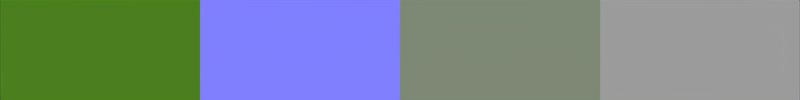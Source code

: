# Source: Seamless_Procedural_Textures_grass_quad3.blend  (saved by Blender 2.73.0; exported with 4.5.12 LTS)
import bpy
from mathutils import Matrix  # noqa: F401  (used for matrix-valued properties, if any)

bpy.ops.wm.read_factory_settings(use_empty=True)
scene = bpy.context.scene
scene.name = 'Scene'

# ---- collections
col_collection_1 = bpy.data.collections.new('Collection 1'); scene.collection.children.link(col_collection_1)
col_collection_2 = bpy.data.collections.new('Collection 2'); scene.collection.children.link(col_collection_2)
col_collection_2.hide_render = True
col_collection_2.hide_viewport = True

# ---- materials (node trees are filled in below, after node groups)
mat_procedural_material = bpy.data.materials.new('procedural_material')
mat_procedural_material.alpha_threshold = 0.0
mat_procedural_material.roughness = 0.5

# ---- node groups
ng_seamless_noise = bpy.data.node_groups.new('seamless_noise', 'ShaderNodeTree')
_s = ng_seamless_noise.interface.new_socket(name='Cell', in_out='OUTPUT', socket_type='NodeSocketFloat')
_s.min_value = 0.0
_s.max_value = 0.0
_s = ng_seamless_noise.interface.new_socket(name='Perlin', in_out='OUTPUT', socket_type='NodeSocketFloat')
_s.min_value = 0.0
_s.max_value = 0.0
_s = ng_seamless_noise.interface.new_socket(name='UPerlin', in_out='OUTPUT', socket_type='NodeSocketFloat')
_s.min_value = 0.0
_s.max_value = 0.0
_s = ng_seamless_noise.interface.new_socket(name='Simplex', in_out='OUTPUT', socket_type='NodeSocketFloat')
_s.min_value = 0.0
_s.max_value = 0.0
_s = ng_seamless_noise.interface.new_socket(name='USimplex', in_out='OUTPUT', socket_type='NodeSocketFloat')
_s.min_value = 0.0
_s.max_value = 0.0
_s = ng_seamless_noise.interface.new_socket(name='Perlin Color', in_out='OUTPUT', socket_type='NodeSocketColor')
_s.default_value = (0.8, 0.8, 0.8, 1.0)
_s = ng_seamless_noise.interface.new_socket(name='UPerlin Color', in_out='OUTPUT', socket_type='NodeSocketColor')
_s.default_value = (0.8, 0.8, 0.8, 1.0)
_s = ng_seamless_noise.interface.new_socket(name='Simplex Color', in_out='OUTPUT', socket_type='NodeSocketColor')
_s.default_value = (0.8, 0.8, 0.8, 1.0)
_s = ng_seamless_noise.interface.new_socket(name='USimplex Color', in_out='OUTPUT', socket_type='NodeSocketColor')
_s.default_value = (0.8, 0.8, 0.8, 1.0)
_s = ng_seamless_noise.interface.new_socket(name='Scale', in_out='INPUT', socket_type='NodeSocketFloat')
_s.default_value = 1.0
_s = ng_seamless_noise.interface.new_socket(name='Scale_x', in_out='INPUT', socket_type='NodeSocketFloat')
_s.default_value = 1.0
_s = ng_seamless_noise.interface.new_socket(name='Scale_y', in_out='INPUT', socket_type='NodeSocketFloat')
_s.default_value = 1.0
_s = ng_seamless_noise.interface.new_socket(name='Translate_x', in_out='INPUT', socket_type='NodeSocketFloat')
_s = ng_seamless_noise.interface.new_socket(name='Translate_y', in_out='INPUT', socket_type='NodeSocketFloat')
_N = ng_seamless_noise.nodes; _L = ng_seamless_noise.links
n0 = _N.new('NodeFrame'); n0.name = 'RGB to BW for every shader as they are outputting color'; n0.location = (408, 832)
n0.label = 'RGB to BW for every shader as they are outputting color'
n0.width = 1052
n1 = _N.new('ShaderNodeTexCoord'); n1.name = 'Texture Coordinate'; n1.location = (-966, -105)
n2 = _N.new('ShaderNodeMath'); n2.name = 'Math.003'; n2.location = (-514, 54)
n2.operation = 'MULTIPLY'
n2.inputs[1].default_value = 6.283
n3 = _N.new('ShaderNodeMath'); n3.name = 'Math'; n3.location = (-517, 229)
n3.operation = 'MULTIPLY'
n3.inputs[1].default_value = 6.283
n4 = _N.new('ShaderNodeMath'); n4.name = 'Math.002'; n4.location = (-330, 302)
n4.operation = 'SINE'
n5 = _N.new('ShaderNodeMath'); n5.name = 'Math.006'; n5.location = (-518, -123)
n5.operation = 'MULTIPLY'
n5.inputs[1].default_value = 6.283
n6 = _N.new('ShaderNodeMath'); n6.name = 'Math.005'; n6.location = (-517, -302)
n6.width = 143
n6.operation = 'MULTIPLY'
n6.inputs[1].default_value = 6.283
n7 = _N.new('ShaderNodeSeparateColor'); n7.name = 'Separate RGB'; n7.location = (-729, -86)
n7.width = 135
n8 = _N.new('ShaderNodeMath'); n8.name = 'Math.008'; n8.location = (-328, -227)
n8.operation = 'COSINE'
n9 = _N.new('ShaderNodeSeparateColor'); n9.name = 'Separate RGB.001'; n9.location = (501, 146)
n9.width = 135
n10 = _N.new('ShaderNodeMath'); n10.name = 'Math.011'; n10.location = (935, 167)
n10.width = 139
n11 = _N.new('ShaderNodeSeparateColor'); n11.name = 'Separate RGB.002'; n11.location = (501, -91)
n11.width = 135
n12 = _N.new('ShaderNodeMath'); n12.name = 'Math.013'; n12.location = (935, -70)
n12.width = 139
n13 = _N.new('ShaderNodeMath'); n13.name = 'Math.012'; n13.location = (713, -11)
n13.width = 139
n14 = _N.new('ShaderNodeSeparateColor'); n14.name = 'Separate RGB.003'; n14.location = (509, -312)
n14.width = 135
n15 = _N.new('ShaderNodeMath'); n15.name = 'Math.015'; n15.location = (943, -291)
n15.width = 139
n16 = _N.new('ShaderNodeMath'); n16.name = 'Math.017'; n16.location = (721, -232)
n16.width = 139
n17 = _N.new('ShaderNodeMath'); n17.name = 'Math.018'; n17.location = (969, 461)
n17.width = 139
n18 = _N.new('ShaderNodeMath'); n18.name = 'Math.020'; n18.location = (747, 520)
n18.width = 139
n19 = _N.new('ShaderNodeSeparateColor'); n19.name = 'Separate RGB.004'; n19.location = (535, 440)
n19.width = 135
n20 = _N.new('ShaderNodeMath'); n20.name = 'Math.021'; n20.location = (987, 688)
n20.width = 139
n21 = _N.new('ShaderNodeMath'); n21.name = 'Math.023'; n21.location = (765, 747)
n21.width = 139
n22 = _N.new('ShaderNodeSeparateColor'); n22.name = 'Separate RGB.005'; n22.location = (553, 667)
n22.width = 135
n23 = _N.new('ShaderNodeMath'); n23.name = 'Math.009'; n23.location = (739, 267)
n23.width = 139
n24 = _N.new('ShaderNodeMath'); n24.name = 'Math.022'; n24.location = (1214, 642)
n24.width = 127
n24.operation = 'DIVIDE'
n24.use_clamp = True
n24.inputs[1].default_value = 3.0
n25 = _N.new('ShaderNodeMath'); n25.name = 'Math.019'; n25.location = (1196, 415)
n25.width = 127
n25.operation = 'DIVIDE'
n25.use_clamp = True
n25.inputs[1].default_value = 3.0
n26 = _N.new('ShaderNodeMath'); n26.name = 'Math.010'; n26.location = (1162, 121)
n26.width = 127
n26.operation = 'DIVIDE'
n26.use_clamp = True
n26.inputs[1].default_value = 3.0
n27 = _N.new('ShaderNodeMath'); n27.name = 'Math.014'; n27.location = (1162, -116)
n27.width = 127
n27.operation = 'DIVIDE'
n27.use_clamp = True
n27.inputs[1].default_value = 3.0
n28 = _N.new('ShaderNodeMath'); n28.name = 'Math.016'; n28.location = (1170, -337)
n28.width = 127
n28.operation = 'DIVIDE'
n28.use_clamp = True
n28.inputs[1].default_value = 3.0
n29 = _N.new('ShaderNodeCombineColor'); n29.name = 'Combine RGB'; n29.location = (-111, 15)
n30 = _N.new('ShaderNodeMath'); n30.name = 'Math.007'; n30.location = (-328, -39)
n30.width = 139
n30.operation = 'SINE'
n31 = _N.new('ShaderNodeMath'); n31.name = 'Math.004'; n31.location = (-330, 132)
n31.width = 139
n31.operation = 'COSINE'
n32 = _N.new('NodeGroupOutput'); n32.name = 'Group Output'; n32.location = (1553, 78)
n33 = _N.new('NodeGroupInput'); n33.name = 'Group Input'; n33.location = (-1230, -361)
n34 = _N.new('ShaderNodeUVMap'); n34.name = 'UV Map'; n34.location = (-952, 56)
n34.uv_map = 'UVMap2'
n35 = _N.new('ShaderNodeScript'); n35.name = 'Script'; n35.location = (150, 117)
n35.width = 146
n35.bytecode = 'OpenShadingLanguage 1.00\n# Compiled by oslc 1.5.11\nshader noise\nparam\tpoint\tPoint\t0 0 0 \t\t %read{1,1} %write{0,0}\nparam\tfloat\tTime\t1 \t\t %read{2,2} %write{2147483647,-1}\nparam\tfloat\tScale\t1 \t\t %read{1,2} %write{2147483647,-1}\nparam\tfloat\tScale_x\t1 \t\t %read{4,7} %write{2147483647,-1}\nparam\tfloat\tScale_y\t1 \t\t %read{10,12} %write{2147483647,-1}\nparam\tfloat\tTranslate_x\t0 \t\t %read{14,18} %write{2147483647,-1}\nparam\tfloat\tTranslate_y\t0 \t\t %read{22,25} %write{2147483647,-1}\noparam\tfloat\tCell\t0 \t\t %read{2147483647,-1} %write{27,27}\noparam\tcolor\tPerlin\t0.80000001 0.80000001 0.80000001 \t\t %read{2147483647,-1} %write{28,28}\noparam\tcolor\tUPerlin\t0.80000001 0.80000001 0.80000001 \t\t %read{2147483647,-1} %write{29,29}\noparam\tcolor\tSimplex\t0.80000001 0.80000001 0.80000001 \t\t %read{2147483647,-1} %write{30,30}\noparam\tcolor\tUSimplex\t0.80000001 0.80000001 0.80000001 \t\t %read{2147483647,-1} %write{31,31}\nglobal\tpoint\tP\t %read{0,0} %write{2147483647,-1}\nlocal\tpoint\tp\t %read{3,31} %write{1,24}\nlocal\tfloat\tt\t %read{12,31} %write{2,26}\nconst\tint\t$const1\t0\t\t %read{3,16} %write{2147483647,-1}\ntemp\tfloat\t$tmp1\t %read{4,4} %write{3,3}\ntemp\tfloat\t$tmp2\t %read{5,5} %write{4,4}\nconst\tint\t$const2\t1\t\t %read{6,20} %write{2147483647,-1}\ntemp\tfloat\t$tmp3\t %read{7,7} %write{6,6}\ntemp\tfloat\t$tmp4\t %read{8,8} %write{7,7}\nconst\tint\t$const3\t2\t\t %read{9,24} %write{2147483647,-1}\ntemp\tfloat\t$tmp5\t %read{10,10} %write{9,9}\ntemp\tfloat\t$tmp6\t %read{11,11} %write{10,10}\ntemp\tfloat\t$tmp7\t %read{15,15} %write{13,13}\nconst\tfloat\t$const4\t3.1415927\t\t %read{14,25} %write{2147483647,-1}\ntemp\tfloat\t$tmp8\t %read{15,15} %write{14,14}\ntemp\tfloat\t$tmp9\t %read{16,16} %write{15,15}\ntemp\tfloat\t$tmp10\t %read{19,19} %write{17,17}\ntemp\tfloat\t$tmp11\t %read{19,19} %write{18,18}\ntemp\tfloat\t$tmp12\t %read{20,20} %write{19,19}\ntemp\tfloat\t$tmp13\t %read{23,23} %write{21,21}\ntemp\tfloat\t$tmp14\t %read{23,23} %write{22,22}\ntemp\tfloat\t$tmp15\t %read{24,24} %write{23,23}\ntemp\tfloat\t$tmp16\t %read{26,26} %write{25,25}\nconst\tstring\t$const5\t"cell"\t\t %read{27,27} %write{2147483647,-1}\nconst\tstring\t$const6\t"perlin"\t\t %read{28,28} %write{2147483647,-1}\nconst\tstring\t$const7\t"uperlin"\t\t %read{29,29} %write{2147483647,-1}\nconst\tstring\t$const8\t"simplex"\t\t %read{30,30} %write{2147483647,-1}\nconst\tstring\t$const9\t"usimplex"\t\t %read{31,31} %write{2147483647,-1}\ncode Point\n# C:\\\\Users\\\\gawag\\\\AppData\\\\Local\\\\Temp\\\\tmp0vsv02ju.osl:4\n# \tfloat Time = 1.0,\n\tassign\t\tPoint P \t%filename{"C:\\\\Users\\\\gawag\\\\AppData\\\\Local\\\\Temp\\\\tmp0vsv02ju.osl"} %line{4} %argrw{"wr"}\ncode ___main___\n# C:\\\\Users\\\\gawag\\\\AppData\\\\Local\\\\Temp\\\\tmp0vsv02ju.osl:17\n#     float t=Time*Scale;\n\tmul\t\tp Point Scale \t%filename{"C:\\\\Users\\\\gawag\\\\AppData\\\\Local\\\\Temp\\\\tmp0vsv02ju.osl"} %line{17} %argrw{"wrr"}\n# C:\\\\Users\\\\gawag\\\\AppData\\\\Local\\\\Temp\\\\tmp0vsv02ju.osl:18\n#     p[0]*=Scale_x;\n\tmul\t\tt Time Scale \t%line{18} %argrw{"wrr"}\n# C:\\\\Users\\\\gawag\\\\AppData\\\\Local\\\\Temp\\\\tmp0vsv02ju.osl:19\n#     p[1]*=Scale_x;\n\tcompref\t\t$tmp1 p $const1 \t%line{19} %argrw{"wrr"}\n\tmul\t\t$tmp2 $tmp1 Scale_x \t%argrw{"wrr"}\n\tcompassign\tp $const1 $tmp2 \t%argrw{"wrr"}\n# C:\\\\Users\\\\gawag\\\\AppData\\\\Local\\\\Temp\\\\tmp0vsv02ju.osl:20\n#     p[2]*=Scale_y;\n\tcompref\t\t$tmp3 p $const2 \t%line{20} %argrw{"wrr"}\n\tmul\t\t$tmp4 $tmp3 Scale_x \t%argrw{"wrr"}\n\tcompassign\tp $const2 $tmp4 \t%argrw{"wrr"}\n# C:\\\\Users\\\\gawag\\\\AppData\\\\Local\\\\Temp\\\\tmp0vsv02ju.osl:21\n#     t*=Scale_y;\n\tcompref\t\t$tmp5 p $const3 \t%line{21} %argrw{"wrr"}\n\tmul\t\t$tmp6 $tmp5 Scale_y \t%argrw{"wrr"}\n\tcompassign\tp $const3 $tmp6 \t%argrw{"wrr"}\n# C:\\\\Users\\\\gawag\\\\AppData\\\\Local\\\\Temp\\\\tmp0vsv02ju.osl:22\n#     p[0]+=Translate_x*M_PI;\n\tmul\t\tt t Scale_y \t%line{22} %argrw{"wrr"}\n# C:\\\\Users\\\\gawag\\\\AppData\\\\Local\\\\Temp\\\\tmp0vsv02ju.osl:23\n#     p[1]+=Translate_x*M_PI;\n\tcompref\t\t$tmp7 p $const1 \t%line{23} %argrw{"wrr"}\n\tmul\t\t$tmp8 Translate_x $const4 \t%argrw{"wrr"}\n\tadd\t\t$tmp9 $tmp7 $tmp8 \t%argrw{"wrr"}\n\tcompassign\tp $const1 $tmp9 \t%argrw{"wrr"}\n# C:\\\\Users\\\\gawag\\\\AppData\\\\Local\\\\Temp\\\\tmp0vsv02ju.osl:24\n#     p[2]+=Translate_y*M_PI;\n\tcompref\t\t$tmp10 p $const2 \t%line{24} %argrw{"wrr"}\n\tmul\t\t$tmp11 Translate_x $const4 \t%argrw{"wrr"}\n\tadd\t\t$tmp12 $tmp10 $tmp11 \t%argrw{"wrr"}\n\tcompassign\tp $const2 $tmp12 \t%argrw{"wrr"}\n# C:\\\\Users\\\\gawag\\\\AppData\\\\Local\\\\Temp\\\\tmp0vsv02ju.osl:25\n#     t+=Translate_y*M_PI;\n\tcompref\t\t$tmp13 p $const3 \t%line{25} %argrw{"wrr"}\n\tmul\t\t$tmp14 Translate_y $const4 \t%argrw{"wrr"}\n\tadd\t\t$tmp15 $tmp13 $tmp14 \t%argrw{"wrr"}\n\tcompassign\tp $const3 $tmp15 \t%argrw{"wrr"}\n# C:\\\\Users\\\\gawag\\\\AppData\\\\Local\\\\Temp\\\\tmp0vsv02ju.osl:26\n# \tCell = noise("cell",p,t);\n\tmul\t\t$tmp16 Translate_y $const4 \t%line{26} %argrw{"wrr"}\n\tadd\t\tt t $tmp16 \t%argrw{"wrr"}\n# C:\\\\Users\\\\gawag\\\\AppData\\\\Local\\\\Temp\\\\tmp0vsv02ju.osl:27\n# \tPerlin = noise("perlin",p,t);\n\tnoise\t\tCell $const5 p t \t%line{27} %argrw{"wrrr"}\n# C:\\\\Users\\\\gawag\\\\AppData\\\\Local\\\\Temp\\\\tmp0vsv02ju.osl:28\n# \tUPerlin = noise("uperlin",p,t);\n\tnoise\t\tPerlin $const6 p t \t%line{28} %argrw{"wrrr"}\n# C:\\\\Users\\\\gawag\\\\AppData\\\\Local\\\\Temp\\\\tmp0vsv02ju.osl:29\n# \tSimplex = noise("simplex",p,t);\n\tnoise\t\tUPerlin $const7 p t \t%line{29} %argrw{"wrrr"}\n# C:\\\\Users\\\\gawag\\\\AppData\\\\Local\\\\Temp\\\\tmp0vsv02ju.osl:30\n# \tUSimplex = noise("usimplex",p,t);\n\tnoise\t\tSimplex $const8 p t \t%line{30} %argrw{"wrrr"}\n# C:\\\\Users\\\\gawag\\\\AppData\\\\Local\\\\Temp\\\\tmp0vsv02ju.osl:31\n# }\n\tnoise\t\tUSimplex $const9 p t \t%line{31} %argrw{"wrrr"}\n\tend\n'
n35.bytecode_hash = '03234EE06336777C933362062DE8021D'
_L.new(n7.outputs[0], n3.inputs[0])
_L.new(n3.outputs[0], n4.inputs[0])
_L.new(n2.outputs[0], n31.inputs[0])
_L.new(n7.outputs[0], n2.inputs[0])
_L.new(n5.outputs[0], n30.inputs[0])
_L.new(n6.outputs[0], n8.inputs[0])
_L.new(n7.outputs[1], n5.inputs[0])
_L.new(n7.outputs[1], n6.inputs[0])
_L.new(n29.outputs[0], n35.inputs[1])
_L.new(n9.outputs[0], n23.inputs[0])
_L.new(n9.outputs[1], n23.inputs[1])
_L.new(n35.outputs[2], n9.inputs[0])
_L.new(n9.outputs[2], n10.inputs[1])
_L.new(n23.outputs[0], n10.inputs[0])
_L.new(n10.outputs[0], n26.inputs[0])
_L.new(n4.outputs[0], n29.inputs[0])
_L.new(n33.outputs[0], n35.inputs[2])
_L.new(n11.outputs[0], n13.inputs[0])
_L.new(n11.outputs[1], n13.inputs[1])
_L.new(n11.outputs[2], n12.inputs[1])
_L.new(n13.outputs[0], n12.inputs[0])
_L.new(n12.outputs[0], n27.inputs[0])
_L.new(n14.outputs[0], n16.inputs[0])
_L.new(n14.outputs[1], n16.inputs[1])
_L.new(n14.outputs[2], n15.inputs[1])
_L.new(n16.outputs[0], n15.inputs[0])
_L.new(n15.outputs[0], n28.inputs[0])
_L.new(n19.outputs[0], n18.inputs[0])
_L.new(n19.outputs[1], n18.inputs[1])
_L.new(n19.outputs[2], n17.inputs[1])
_L.new(n18.outputs[0], n17.inputs[0])
_L.new(n17.outputs[0], n25.inputs[0])
_L.new(n22.outputs[0], n21.inputs[0])
_L.new(n22.outputs[1], n21.inputs[1])
_L.new(n22.outputs[2], n20.inputs[1])
_L.new(n21.outputs[0], n20.inputs[0])
_L.new(n20.outputs[0], n24.inputs[0])
_L.new(n35.outputs[0], n22.inputs[0])
_L.new(n35.outputs[1], n19.inputs[0])
_L.new(n35.outputs[3], n11.inputs[0])
_L.new(n35.outputs[4], n14.inputs[0])
_L.new(n24.outputs[0], n32.inputs[0])
_L.new(n25.outputs[0], n32.inputs[1])
_L.new(n26.outputs[0], n32.inputs[2])
_L.new(n27.outputs[0], n32.inputs[3])
_L.new(n28.outputs[0], n32.inputs[4])
_L.new(n8.outputs[0], n35.inputs[0])
_L.new(n30.outputs[0], n29.inputs[2])
_L.new(n31.outputs[0], n29.inputs[1])
_L.new(n35.outputs[1], n32.inputs[5])
_L.new(n35.outputs[2], n32.inputs[6])
_L.new(n35.outputs[3], n32.inputs[7])
_L.new(n35.outputs[4], n32.inputs[8])
_L.new(n33.outputs[1], n35.inputs[3])
_L.new(n33.outputs[2], n35.inputs[4])
_L.new(n33.outputs[3], n35.inputs[5])
_L.new(n33.outputs[4], n35.inputs[6])
_L.new(n34.outputs[0], n7.inputs[0])
n32.is_active_output = True

# ---- material node trees
mat_procedural_material.use_nodes = True; mat_procedural_material.node_tree.nodes.clear()
_N = mat_procedural_material.node_tree.nodes; _L = mat_procedural_material.node_tree.links
n0 = _N.new('NodeFrame'); n0.name = 'Calculate a normal map that Urho3D can interpret'; n0.location = (356, 671)
n0.label = 'Calculate a normal map that Urho3D can interpret'
n0.width = 895
n1 = _N.new('ShaderNodeMix'); n1.name = 'Mix.004'; n1.location = (80, 314)
n1.data_type = 'RGBA'
n1.inputs[0].default_value = 0.7909
n2 = _N.new('ShaderNodeMix'); n2.name = 'Mix'; n2.location = (-165, 242)
n2.data_type = 'RGBA'
n3 = _N.new('ShaderNodeSeparateColor'); n3.name = 'Separate RGB'; n3.location = (198, -255)
n4 = _N.new('ShaderNodeMath'); n4.name = 'Math.002'; n4.location = (373, -199)
n4.inputs[1].default_value = 1.0
n5 = _N.new('ShaderNodeMath'); n5.name = 'Math.003'; n5.location = (390, -381)
n5.inputs[1].default_value = 1.0
n6 = _N.new('ShaderNodeMath'); n6.name = 'Math.005'; n6.location = (562, -379)
n6.operation = 'MULTIPLY'
n7 = _N.new('ShaderNodeMath'); n7.name = 'Math.001'; n7.location = (563, -36)
n7.operation = 'MULTIPLY'
n8 = _N.new('ShaderNodeMath'); n8.name = 'Math.004'; n8.location = (560, -203)
n8.operation = 'MULTIPLY'
n9 = _N.new('ShaderNodeMath'); n9.name = 'Math'; n9.location = (366, -30)
n9.inputs[0].default_value = 1.0
n10 = _N.new('ShaderNodeMath'); n10.name = 'Math.012'; n10.location = (-2254, -441)
n10.operation = 'MULTIPLY'
n10.inputs[1].default_value = 4.0
n11 = _N.new('ShaderNodeOutputMaterial'); n11.name = 'Material Output.001'; n11.location = (2361, -279)
n12 = _N.new('ShaderNodeGroup'); n12.name = 'Group.001'; n12.location = (-1205, 466)
n12.node_tree = ng_seamless_noise
n12.inputs[0].default_value = 1.0
n12.inputs[1].default_value = 1.0
n12.inputs[2].default_value = 1.0
n12.inputs[3].default_value = 1.0
n12.inputs[4].default_value = 0.0
n13 = _N.new('ShaderNodeUVMap'); n13.name = 'UV Map'; n13.location = (-2758, -639)
n13.uv_map = 'UVMap'
n14 = _N.new('ShaderNodeSeparateXYZ'); n14.name = 'Separate XYZ'; n14.location = (-2546, -633)
n15 = _N.new('ShaderNodeMath'); n15.name = 'Math.010'; n15.location = (-2085, -350)
n15.operation = 'SUBTRACT'
n16 = _N.new('ShaderNodeMix'); n16.name = 'Mix.003'; n16.location = (-969, 5)
n16.data_type = 'RGBA'
n16.inputs[0].default_value = 0.4091
n17 = _N.new('ShaderNodeBump'); n17.name = 'Bump'; n17.location = (30, -326)
n17.inputs[0].default_value = 3.0
n17.inputs[1].default_value = 0.1
n17.inputs[2].default_value = 1.0
n18 = _N.new('ShaderNodeMix'); n18.name = 'Mix.006'; n18.location = (1467, 148)
n18.label = 'diff + norm'
n18.data_type = 'RGBA'
n19 = _N.new('ShaderNodeMix'); n19.name = 'Mix.007'; n19.location = (1659, -141)
n19.label = '+spec'
n19.data_type = 'RGBA'
n20 = _N.new('ShaderNodeMath'); n20.name = 'Math.013'; n20.location = (1279, -80)
n20.operation = 'SUBTRACT'
n20.inputs[1].default_value = 1.0
n21 = _N.new('ShaderNodeRGBCurve'); n21.name = 'RGB Curves.001'; n21.location = (-881, 388)
n21.width = 238
n21.mapping.update()
n22 = _N.new('ShaderNodeValToRGB'); n22.name = 'ColorRamp'; n22.location = (-567, 145)
n22.width = 237
n22.color_ramp.interpolation = 'B_SPLINE'
while len(n22.color_ramp.elements) > 1: n22.color_ramp.elements.remove(n22.color_ramp.elements[-1])
n22.color_ramp.elements[0].position = 0.0; n22.color_ramp.elements[0].color = (0.05918, 0.2971, 0.03171, 1.0)
_e = n22.color_ramp.elements.new(1.0); _e.color = (0.139, 0.1801, 0.02944, 1.0)
n23 = _N.new('ShaderNodeMix'); n23.name = 'Mix.009'; n23.location = (4, -418)
n23.data_type = 'RGBA'
n23.blend_type = 'VALUE'
n23.clamp_result = True
n23.inputs[0].default_value = 0.2091
n24 = _N.new('ShaderNodeGroup'); n24.name = 'Group.004'; n24.location = (-1443, 145)
n24.node_tree = ng_seamless_noise
n24.inputs[0].default_value = 2.0
n24.inputs[1].default_value = 1.0
n24.inputs[2].default_value = 1.0
n24.inputs[3].default_value = 1.0
n24.inputs[4].default_value = 0.0
n25 = _N.new('ShaderNodeGroup'); n25.name = 'Group.005'; n25.location = (-775, 23)
n25.node_tree = ng_seamless_noise
n25.inputs[0].default_value = 2.0
n25.inputs[1].default_value = 1.0
n25.inputs[2].default_value = 1.0
n25.inputs[3].default_value = 1.0
n25.inputs[4].default_value = 0.0
n26 = _N.new('ShaderNodeHueSaturation'); n26.name = 'Hue Saturation Value.001'; n26.location = (840, -5)
n26.inputs[1].default_value = 1.5
n26.inputs[2].default_value = 1.2
n27 = _N.new('ShaderNodeHueSaturation'); n27.name = 'Hue Saturation Value'; n27.location = (1034, -227)
n27.inputs[1].default_value = 0.2
n28 = _N.new('ShaderNodeMath'); n28.name = 'Math.014'; n28.location = (1587, -354)
n28.operation = 'SUBTRACT'
n28.inputs[1].default_value = 1.0
n29 = _N.new('ShaderNodeCombineColor'); n29.name = 'Combine RGB'; n29.location = (725, -157)
n30 = _N.new('ShaderNodeMix'); n30.name = 'Mix.010'; n30.location = (-237, -28)
n30.data_type = 'RGBA'
n30.clamp_result = True
n30.inputs[0].default_value = 0.1545
n31 = _N.new('ShaderNodeMix'); n31.name = 'Mix.001'; n31.location = (-23, -169)
n31.data_type = 'RGBA'
n31.blend_type = 'VALUE'
n31.clamp_result = True
n31.inputs[0].default_value = 0.2182
n32 = _N.new('ShaderNodeMix'); n32.name = 'Mix.008'; n32.location = (1922, -365)
n32.label = '+height'
n32.data_type = 'RGBA'
n33 = _N.new('ShaderNodeValToRGB'); n33.name = 'ColorRamp.006'; n33.location = (976, -613)
n33.width = 237
while len(n33.color_ramp.elements) > 1: n33.color_ramp.elements.remove(n33.color_ramp.elements[-1])
n33.color_ramp.elements[0].position = 0.08756; n33.color_ramp.elements[0].color = (0.0, 0.0, 0.0, 1.0)
_e = n33.color_ramp.elements.new(0.7051); _e.color = (1.0, 1.0, 1.0, 1.0)
n34 = _N.new('ShaderNodeGroup'); n34.name = 'Group.003'; n34.location = (-1137, -258)
n34.node_tree = ng_seamless_noise
n34.inputs[0].default_value = 4.0
n34.inputs[1].default_value = 1.0
n34.inputs[2].default_value = 1.0
n34.inputs[3].default_value = 0.0
n34.inputs[4].default_value = 0.0
n35 = _N.new('ShaderNodeGroup'); n35.name = 'Group.002'; n35.location = (-1233, -767)
n35.node_tree = ng_seamless_noise
n35.inputs[0].default_value = 32.0
n35.inputs[1].default_value = 1.0
n35.inputs[2].default_value = 1.0
n35.inputs[3].default_value = 0.0
n35.inputs[4].default_value = 0.0
n36 = _N.new('ShaderNodeMix'); n36.name = 'Mix.002'; n36.location = (-407, -313)
n36.data_type = 'RGBA'
n36.inputs[0].default_value = 0.3268
n37 = _N.new('ShaderNodeGroup'); n37.name = 'Group.006'; n37.location = (-871, -806)
n37.node_tree = ng_seamless_noise
n37.inputs[0].default_value = 12.0
n37.inputs[1].default_value = 1.0
n37.inputs[2].default_value = 1.0
n37.inputs[3].default_value = 0.0
n37.inputs[4].default_value = 0.0
n38 = _N.new('ShaderNodeMix'); n38.name = 'Mix.005'; n38.location = (-600, -489)
n38.data_type = 'RGBA'
n38.inputs[0].default_value = 0.3455
n39 = _N.new('ShaderNodeRGBCurve'); n39.name = 'RGB Curves.002'; n39.location = (429, -304)
n39.width = 238
_c = n39.mapping.curves[3]
while len(_c.points) > 2: _c.points.remove(_c.points[-1])
_c.points[0].location = (0.1106, 0.0); _c.points[0].handle_type = 'AUTO'
_c.points[1].location = (0.67742, 1.0); _c.points[1].handle_type = 'AUTO'
n39.mapping.update()
n40 = _N.new('ShaderNodeMath'); n40.name = 'Math.011'; n40.location = (-1857, -231)
n40.operation = 'ROUND'
n40.inputs[1].default_value = -1.0
n41 = _N.new('ShaderNodeValToRGB'); n41.name = 'ColorRamp.005'; n41.location = (150, 76)
n41.width = 237
n41.color_ramp.interpolation = 'B_SPLINE'
while len(n41.color_ramp.elements) > 1: n41.color_ramp.elements.remove(n41.color_ramp.elements[-1])
n41.color_ramp.elements[0].position = 0.1336; n41.color_ramp.elements[0].color = (0.02578, 0.02578, 0.02578, 1.0)
_e = n41.color_ramp.elements.new(0.8618); _e.color = (1.0, 1.0, 1.0, 1.0)
n42 = _N.new('ShaderNodeEmission'); n42.name = 'Emission.001'; n42.location = (2157, -352)
n3.parent = n0
n4.parent = n0
n5.parent = n0
n6.parent = n0
n7.parent = n0
n8.parent = n0
n9.parent = n0
n17.parent = n0
n29.parent = n0
_L.new(n9.outputs[0], n7.inputs[0])
_L.new(n17.outputs[0], n3.inputs[0])
_L.new(n3.outputs[1], n4.inputs[0])
_L.new(n3.outputs[2], n5.inputs[0])
_L.new(n4.outputs[0], n8.inputs[0])
_L.new(n5.outputs[0], n6.inputs[0])
_L.new(n3.outputs[0], n9.inputs[1])
_L.new(n8.outputs[0], n29.inputs[1])
_L.new(n7.outputs[0], n29.inputs[0])
_L.new(n6.outputs[0], n29.inputs[2])
_L.new(n12.outputs[4], n16.inputs[6])
_L.new(n2.outputs[2], n1.inputs[7])
_L.new(n42.outputs[0], n11.inputs[0])
_L.new(n21.outputs[0], n22.inputs[0])
_L.new(n16.outputs[2], n21.inputs[1])
_L.new(n24.outputs[4], n16.inputs[7])
_L.new(n31.outputs[2], n2.inputs[7])
_L.new(n41.outputs[0], n2.inputs[0])
_L.new(n29.outputs[0], n18.inputs[7])
_L.new(n14.outputs[0], n10.inputs[0])
_L.new(n10.outputs[0], n15.inputs[0])
_L.new(n40.outputs[0], n20.inputs[0])
_L.new(n20.outputs[0], n19.inputs[0])
_L.new(n18.outputs[2], n19.inputs[6])
_L.new(n28.outputs[0], n32.inputs[0])
_L.new(n20.outputs[0], n28.inputs[0])
_L.new(n19.outputs[2], n32.inputs[6])
_L.new(n33.outputs[0], n32.inputs[7])
_L.new(n13.outputs[0], n14.inputs[0])
_L.new(n15.outputs[0], n40.inputs[0])
_L.new(n31.outputs[2], n26.inputs[4])
_L.new(n36.outputs[2], n31.inputs[7])
_L.new(n34.outputs[4], n36.inputs[6])
_L.new(n36.outputs[2], n23.inputs[7])
_L.new(n21.outputs[0], n23.inputs[6])
_L.new(n23.outputs[2], n41.inputs[0])
_L.new(n31.outputs[2], n39.inputs[1])
_L.new(n39.outputs[0], n27.inputs[4])
_L.new(n22.outputs[0], n30.inputs[6])
_L.new(n30.outputs[2], n31.inputs[6])
_L.new(n25.outputs[6], n30.inputs[7])
_L.new(n39.outputs[0], n33.inputs[0])
_L.new(n27.outputs[0], n19.inputs[7])
_L.new(n40.outputs[0], n18.inputs[0])
_L.new(n26.outputs[0], n18.inputs[6])
_L.new(n30.outputs[2], n1.inputs[6])
_L.new(n1.outputs[2], n17.inputs[3])
_L.new(n35.outputs[4], n38.inputs[7])
_L.new(n38.outputs[2], n36.inputs[7])
_L.new(n37.outputs[4], n38.inputs[6])
_L.new(n32.outputs[2], n42.inputs[0])
n11.is_active_output = True

# ---- world
world_world = bpy.data.worlds.new('World'); scene.world = world_world
world_world.color = (0.05088, 0.05088, 0.05088)
world_world.use_sun_shadow = False
world_world.sun_shadow_jitter_overblur = 0.0
world_world.cycles.sampling_method = 'MANUAL'
world_world.cycles.sample_map_resolution = 256

# ---- cameras
cam_camera_001 = bpy.data.cameras.new('Camera.001')
cam_camera_001.type = 'ORTHO'
cam_camera_001.clip_end = 100.0
cam_camera_001.lens = 35.0
cam_camera_001.sensor_width = 32.0
cam_camera_001.sensor_height = 18.0
cam_camera_001.ortho_scale = 8.0
cam_camera_001.dof.focus_distance = 0.0

# ---- lights
light_lamp = bpy.data.lights.new('Lamp', 'SUN')
light_lamp.transmission_factor = 0.0
light_lamp.cutoff_distance = 30.0
light_lamp.angle = 0.1993
light_lamp.energy = 1.0
light_lamp.shadow_buffer_clip_start = 1.001
light_lamp.shadow_soft_size = 0.1
light_lamp.shadow_cascade_max_distance = 1000.0
light_lamp.cycles.use_multiple_importance_sampling = False

# ---- meshes
me_plane_001 = bpy.data.meshes.new('Plane.001')
me_plane_001.from_pydata([(-4.0, -1.0, 0.0), (4.0, -1.0, 0.0), (-4.0, 1.0, 0.0), (4.0, 1.0, 0.0), (0.0, -1.0, 0.0), (0.0, 1.0, 0.0), (2.0, -1.0, 0.0), (-2.0, 1.0, 0.0), (-2.0, -1.0, 0.0), (2.0, 1.0, 0.0)], [], [(6, 1, 3, 9), (8, 4, 5, 7), (0, 8, 7, 2), (4, 6, 9, 5)])
_uv = me_plane_001.uv_layers.new(name='UVMap')
_uv.uv.foreach_set('vector', [0.7499, 9.999e-05, 0.9999, 9.999e-05, 0.9999, 0.9999, 0.7499, 0.9999, 0.2501, 9.999e-05, 0.5, 9.999e-05, 0.5, 0.9999, 0.25, 0.9999, 0.0001, 9.999e-05, 0.2501, 9.999e-05, 0.25, 0.9999, 0.0001, 0.9999, 0.5, 9.999e-05, 0.7499, 9.999e-05, 0.7499, 0.9999, 0.5, 0.9999])
_uv = me_plane_001.uv_layers.new(name='UVMap2')
_uv.uv.foreach_set('vector', [-0.5006, -0.4998, 1.499, -0.4998, 1.499, 1.5, -0.5004, 1.5, -0.4997, -0.4998, 1.5, -0.4998, 1.5, 1.5, -0.4995, 1.5, -0.4993, -0.4998, 1.5, -0.4998, 1.5, 1.5, -0.4991, 1.5, -0.5002, -0.4998, 1.5, -0.4998, 1.5, 1.5, -0.5, 1.5])
_uv.active_render = True
me_plane_001.materials.append(mat_procedural_material)
me_plane_001.use_remesh_preserve_volume = False
me_plane_001.use_remesh_preserve_attributes = False
me_plane_001.use_mirror_vertex_groups = False
me_plane_001.update()
me_plane = bpy.data.meshes.new('Plane')
me_plane.from_pydata([(-1.0, -1.0, 0.0), (1.0, -1.0, 0.0), (-1.0, 1.0, 0.0), (1.0, 1.0, 0.0)], [], [(0, 1, 3, 2)])
_uv = me_plane.uv_layers.new(name='UVMap')
_uv.uv.foreach_set('vector', [0.0001, 9.998e-05, 0.9999, 9.998e-05, 0.9999, 0.9999, 9.998e-05, 0.9999])
me_plane.materials.append(mat_procedural_material)
me_plane.use_remesh_preserve_volume = False
me_plane.use_remesh_preserve_attributes = False
me_plane.use_mirror_vertex_groups = False
me_plane.update()

# ---- objects
ob_plane = bpy.data.objects.new('Plane', me_plane_001)
ob_camera = bpy.data.objects.new('Camera', cam_camera_001)
ob_planefield_to_show_seamlessness = bpy.data.objects.new('Planefield to show seamlessness', me_plane)
ob_sun = bpy.data.objects.new('Sun', light_lamp)

# ---- transforms, parenting, visibility, modifiers, constraints
ob_plane.location = (0.0, 0.0, 0.0)
ob_plane.lineart.crease_threshold = 0.0
ob_camera.location = (0.0, 0.0, 3.314)
ob_camera.lock_rotations_4d = False
ob_camera.empty_display_type = 'ARROWS'
ob_camera.color = (0.0, 0.0, 0.0, 0.0)
ob_camera.display_type = 'WIRE'
ob_camera.lineart.crease_threshold = 0.0
ob_planefield_to_show_seamlessness.location = (6.0, 0.0, 0.0)
ob_planefield_to_show_seamlessness.lineart.crease_threshold = 0.0
_m = ob_planefield_to_show_seamlessness.modifiers.new('Array', 'ARRAY')
_m.count = 4
_m.constant_offset_displace = (0.0, 0.0, 0.0)
_m = ob_planefield_to_show_seamlessness.modifiers.new('Array.001', 'ARRAY')
_m.count = 4
_m.constant_offset_displace = (0.0, 0.0, 0.0)
_m.relative_offset_displace = (0.0, 1.0, 0.0)
ob_sun.location = (4.661, 5.255, 2.058)
ob_sun.rotation_euler = (0.6503, 0.05522, 1.866)
ob_sun.lock_rotations_4d = False
ob_sun.empty_display_type = 'ARROWS'
ob_sun.color = (0.0, 0.0, 0.0, 0.0)
ob_sun.hide_render = True
ob_sun.lineart.crease_threshold = 0.0

# ---- collection membership
col_collection_1.objects.link(ob_plane)
col_collection_1.objects.link(ob_camera)
col_collection_1.objects.link(ob_planefield_to_show_seamlessness)
col_collection_1.objects.link(ob_sun)
col_collection_2.objects.link(ob_camera)
col_collection_2.objects.link(ob_sun)

# ---- scene / render settings (as saved in the file)
scene.camera = ob_camera
scene.frame_start = 1; scene.frame_end = 250; scene.frame_set(1)
scene.render.engine = 'CYCLES'
scene.render.image_settings.file_format = 'JPEG'
scene.render.image_settings.quality = 100
scene.render.resolution_x = 8192
scene.render.resolution_y = 1024
scene.render.dither_intensity = 0.0
scene.cycles.shading_system = True
scene.cycles.use_denoising = False
scene.cycles.samples = 1
scene.cycles.sampling_pattern = 'TABULATED_SOBOL'
scene.cycles.light_sampling_threshold = 0.0
scene.cycles.use_adaptive_sampling = False
scene.cycles.use_light_tree = False
scene.cycles.blur_glossy = 0.0
scene.cycles.pixel_filter_type = 'GAUSSIAN'
scene.cycles.sample_clamp_indirect = 0.0
scene.view_settings.view_transform = 'Raw'
bpy.context.view_layer.update()
